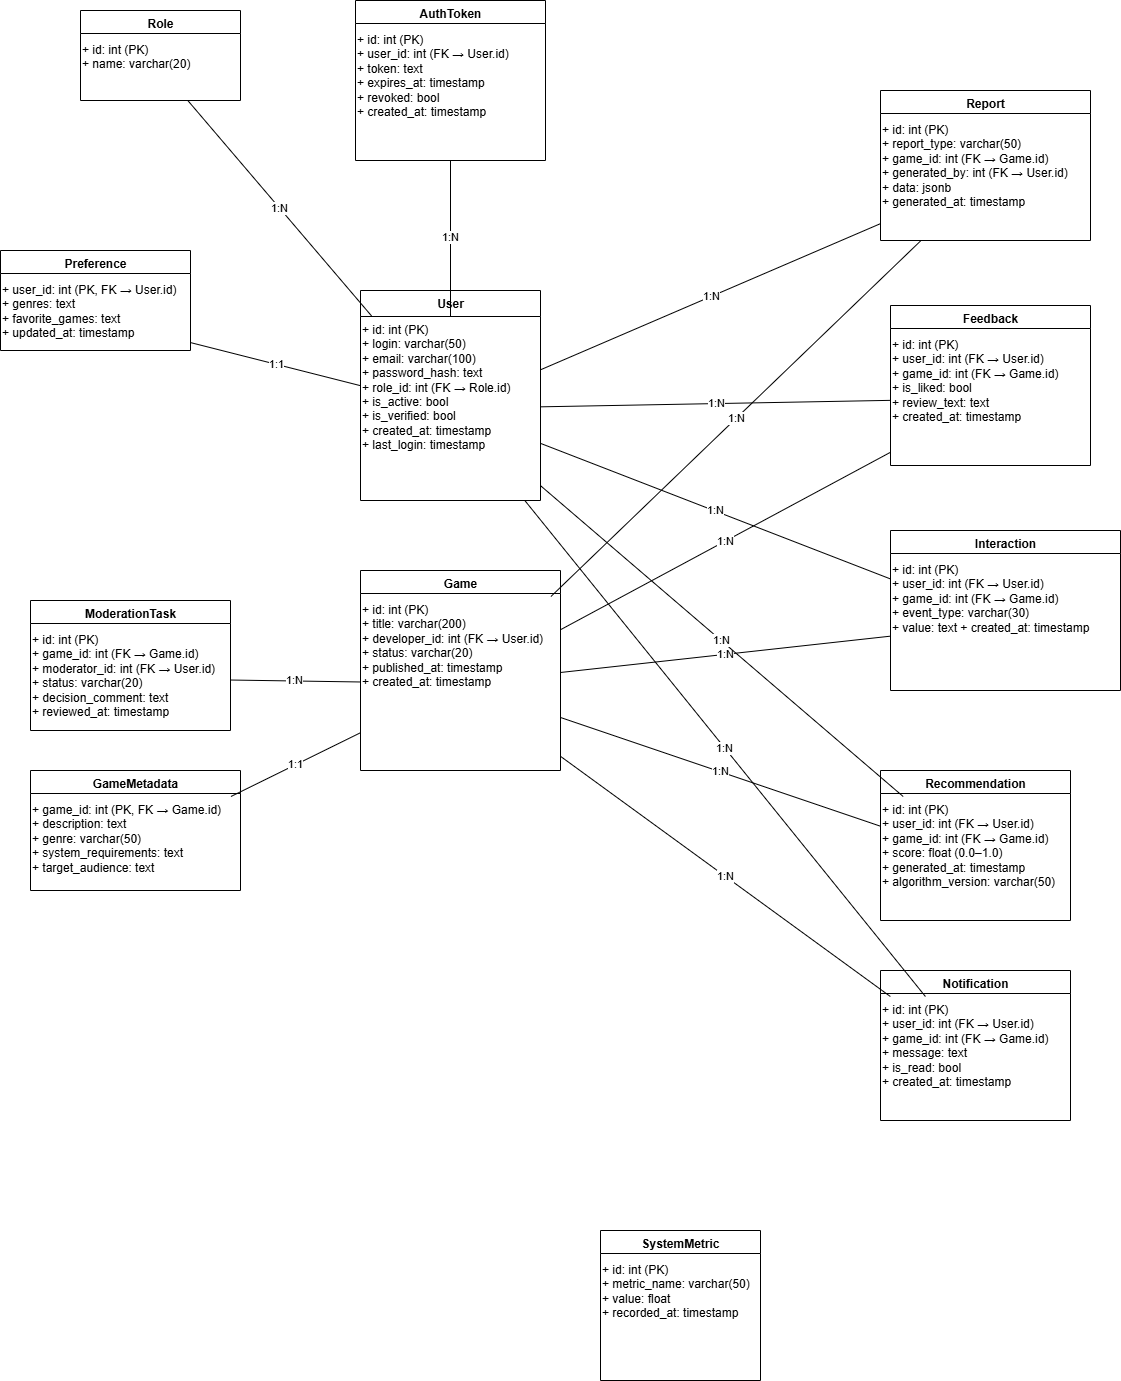

The diagram above was exported from draw.io. Its source (the exported page's mxGraphModel, read from the mxfile embedded in the PNG):
<mxGraphModel dx="2247" dy="1980" grid="1" gridSize="10" guides="1" tooltips="1" connect="1" arrows="1" fold="1" page="1" pageScale="1" pageWidth="827" pageHeight="1169" math="0" shadow="0">
  <root>
    <mxCell id="0" />
    <mxCell id="1" parent="0" />
    <mxCell id="2" parent="1" style="swimlane;html=1;fontStyle=1;align=center;verticalAlign=top;childLayout=stackLayout;horizontal=1;startSize=26;" value="User" vertex="1">
      <mxGeometry height="210" width="180" x="80" y="-240" as="geometry" />
    </mxCell>
    <mxCell id="3" parent="2" style="text;html=1;strokeColor=none;fillColor=none;align=left;verticalAlign=top;" value="+ id: int (PK)&amp;nbsp;&lt;div&gt;+ login: varchar(50)&amp;nbsp;&lt;/div&gt;&lt;div&gt;+ email: varchar(100)&amp;nbsp;&lt;/div&gt;&lt;div&gt;+ password_hash: text&amp;nbsp;&lt;/div&gt;&lt;div&gt;+ role_id: int (FK → Role.id)&amp;nbsp;&lt;/div&gt;&lt;div&gt;+ is_active: bool&amp;nbsp;&lt;/div&gt;&lt;div&gt;+ is_verified: bool&amp;nbsp;&lt;/div&gt;&lt;div&gt;+ created_at: timestamp&amp;nbsp;&lt;/div&gt;&lt;div&gt;+ last_login: timestamp&lt;/div&gt;" vertex="1">
      <mxGeometry height="184" width="180" y="26" as="geometry" />
    </mxCell>
    <mxCell id="4" parent="1" style="swimlane;html=1;fontStyle=1;align=center;verticalAlign=top;" value="Role" vertex="1">
      <mxGeometry height="90" width="160" x="-200" y="-520" as="geometry" />
    </mxCell>
    <mxCell id="5" parent="4" style="text;html=1;strokeColor=none;fillColor=none;align=left;verticalAlign=top;" value="+ id: int (PK)&amp;nbsp;&lt;div&gt;+ name: varchar(20)&lt;/div&gt;" vertex="1">
      <mxGeometry height="64" width="160" y="26" as="geometry" />
    </mxCell>
    <mxCell id="41" parent="1" style="swimlane;html=1;fontStyle=1;align=center;verticalAlign=top;" value="AuthToken" vertex="1">
      <mxGeometry height="160" width="190" x="75" y="-530" as="geometry" />
    </mxCell>
    <mxCell id="42" parent="41" style="text;html=1;strokeColor=none;fillColor=none;align=left;verticalAlign=top;" value="+ id: int (PK)&amp;nbsp;&lt;div&gt;+ user_id: int (FK → User.id)&amp;nbsp;&lt;/div&gt;&lt;div&gt;+ token: text&amp;nbsp;&lt;/div&gt;&lt;div&gt;+ expires_at: timestamp&amp;nbsp;&lt;/div&gt;&lt;div&gt;+ revoked: bool&amp;nbsp;&lt;/div&gt;&lt;div&gt;+ created_at: timestamp&lt;/div&gt;" vertex="1">
      <mxGeometry height="134" width="190" y="26" as="geometry" />
    </mxCell>
    <mxCell id="6" parent="1" style="swimlane;html=1;fontStyle=1;align=center;verticalAlign=top;" value="Preference" vertex="1">
      <mxGeometry height="100" width="190" x="-280" y="-280" as="geometry" />
    </mxCell>
    <mxCell id="7" parent="6" style="text;html=1;strokeColor=none;fillColor=none;align=left;verticalAlign=top;" value="+ user_id: int (PK, FK → User.id)&lt;div&gt;+ genres: text&amp;nbsp;&lt;/div&gt;&lt;div&gt;+ favorite_games: text&amp;nbsp;&lt;/div&gt;&lt;div&gt;+ updated_at: timestamp&lt;/div&gt;" vertex="1">
      <mxGeometry height="84" width="190" y="26" as="geometry" />
    </mxCell>
    <mxCell id="8" parent="1" style="swimlane;html=1;fontStyle=1;align=center;verticalAlign=top;" value="Game" vertex="1">
      <mxGeometry height="200" width="200" x="80" y="40" as="geometry" />
    </mxCell>
    <mxCell id="9" parent="8" style="text;html=1;strokeColor=none;fillColor=none;align=left;verticalAlign=top;" value="+ id: int (PK)&amp;nbsp;&lt;div&gt;+ title: varchar(200)&amp;nbsp;&lt;/div&gt;&lt;div&gt;+ developer_id: int (FK → User.id)&amp;nbsp;&lt;/div&gt;&lt;div&gt;+ status: varchar(20)&amp;nbsp;&lt;/div&gt;&lt;div&gt;+ published_at: timestamp&amp;nbsp;&lt;/div&gt;&lt;div&gt;+ created_at: timestamp&lt;/div&gt;" vertex="1">
      <mxGeometry height="174" width="200" y="26" as="geometry" />
    </mxCell>
    <mxCell id="10" parent="1" style="swimlane;html=1;fontStyle=1;align=center;verticalAlign=top;" value="GameMetadata" vertex="1">
      <mxGeometry height="120" width="210" x="-250" y="240" as="geometry" />
    </mxCell>
    <mxCell id="11" parent="10" style="text;html=1;strokeColor=none;fillColor=none;align=left;verticalAlign=top;" value="+ game_id: int (PK, FK → Game.id)&amp;nbsp;&lt;div&gt;+ description: text&amp;nbsp;&lt;/div&gt;&lt;div&gt;+ genre: varchar(50)&amp;nbsp;&lt;/div&gt;&lt;div&gt;+ system_requirements: text&amp;nbsp;&lt;/div&gt;&lt;div&gt;+ target_audience: text&lt;/div&gt;" vertex="1">
      <mxGeometry height="94" width="210" y="26" as="geometry" />
    </mxCell>
    <mxCell id="12" parent="1" style="swimlane;html=1;fontStyle=1;align=center;verticalAlign=top;" value="ModerationTask" vertex="1">
      <mxGeometry height="130" width="200" x="-250" y="70" as="geometry" />
    </mxCell>
    <mxCell id="13" parent="12" style="text;html=1;strokeColor=none;fillColor=none;align=left;verticalAlign=top;" value="+ id: int (PK)&amp;nbsp;&lt;div&gt;+ game_id: int (FK → Game.id)&amp;nbsp;&lt;/div&gt;&lt;div&gt;+ moderator_id: int (FK → User.id)&amp;nbsp;&lt;/div&gt;&lt;div&gt;+ status: varchar(20)&amp;nbsp;&lt;/div&gt;&lt;div&gt;+ decision_comment: text&amp;nbsp;&lt;/div&gt;&lt;div&gt;+ reviewed_at: timestamp&lt;/div&gt;" vertex="1">
      <mxGeometry height="104" width="200" y="26" as="geometry" />
    </mxCell>
    <mxCell id="14" parent="1" style="swimlane;html=1;fontStyle=1;align=center;verticalAlign=top;" value="Feedback" vertex="1">
      <mxGeometry height="160" width="200" x="610" y="-225" as="geometry" />
    </mxCell>
    <mxCell id="15" parent="14" style="text;html=1;strokeColor=none;fillColor=none;align=left;verticalAlign=top;" value="+ id: int (PK)&amp;nbsp;&lt;div&gt;+ user_id: int (FK → User.id)&amp;nbsp;&lt;/div&gt;&lt;div&gt;+ game_id: int (FK → Game.id)&amp;nbsp;&lt;/div&gt;&lt;div&gt;+ is_liked: bool&amp;nbsp;&lt;/div&gt;&lt;div&gt;+ review_text: text&amp;nbsp;&lt;/div&gt;&lt;div&gt;+ created_at: timestamp&lt;/div&gt;" vertex="1">
      <mxGeometry height="134" width="200" y="26" as="geometry" />
    </mxCell>
    <mxCell id="16" parent="1" style="swimlane;html=1;fontStyle=1;align=center;verticalAlign=top;" value="Interaction" vertex="1">
      <mxGeometry height="160" width="230" x="610" as="geometry" />
    </mxCell>
    <mxCell id="17" parent="16" style="text;html=1;strokeColor=none;fillColor=none;align=left;verticalAlign=top;" value="+ id: int (PK)&amp;nbsp;&lt;div&gt;+ user_id: int (FK → User.id)&amp;nbsp;&lt;/div&gt;&lt;div&gt;+ game_id: int (FK → Game.id)&amp;nbsp;&lt;/div&gt;&lt;div&gt;+ event_type: varchar(30)&amp;nbsp;&lt;/div&gt;&lt;div&gt;+ value: text + created_at: timestamp&lt;/div&gt;" vertex="1">
      <mxGeometry height="134" width="230" y="26" as="geometry" />
    </mxCell>
    <mxCell id="18" parent="1" style="swimlane;html=1;fontStyle=1;align=center;verticalAlign=top;" value="Recommendation" vertex="1">
      <mxGeometry height="150" width="190" x="600" y="240" as="geometry" />
    </mxCell>
    <mxCell id="19" parent="18" style="text;html=1;strokeColor=none;fillColor=none;align=left;verticalAlign=top;" value="+ id: int (PK)&amp;nbsp;&lt;div&gt;+ user_id: int (FK → User.id)&amp;nbsp;&lt;/div&gt;&lt;div&gt;+ game_id: int (FK → Game.id)&amp;nbsp;&lt;/div&gt;&lt;div&gt;+ score: float (0.0–1.0)&amp;nbsp;&lt;/div&gt;&lt;div&gt;+ generated_at: timestamp&amp;nbsp;&lt;/div&gt;&lt;div&gt;+ algorithm_version: varchar(50)&lt;/div&gt;" vertex="1">
      <mxGeometry height="124" width="190" y="26" as="geometry" />
    </mxCell>
    <mxCell id="20" parent="1" style="swimlane;html=1;fontStyle=1;align=center;verticalAlign=top;" value="Notification" vertex="1">
      <mxGeometry height="150" width="190" x="600" y="440" as="geometry" />
    </mxCell>
    <mxCell id="21" parent="20" style="text;html=1;strokeColor=none;fillColor=none;align=left;verticalAlign=top;" value="+ id: int (PK)&amp;nbsp;&lt;div&gt;+ user_id: int (FK → User.id)&amp;nbsp;&lt;/div&gt;&lt;div&gt;+ game_id: int (FK → Game.id)&amp;nbsp;&lt;/div&gt;&lt;div&gt;+ message: text&amp;nbsp;&lt;/div&gt;&lt;div&gt;+ is_read: bool&amp;nbsp;&lt;/div&gt;&lt;div&gt;+ created_at: timestamp&lt;/div&gt;" vertex="1">
      <mxGeometry height="124" width="190" y="26" as="geometry" />
    </mxCell>
    <mxCell id="22" parent="1" style="swimlane;html=1;fontStyle=1;align=center;verticalAlign=top;" value="Report" vertex="1">
      <mxGeometry height="150" width="210" x="600" y="-440" as="geometry" />
    </mxCell>
    <mxCell id="23" parent="22" style="text;html=1;strokeColor=none;fillColor=none;align=left;verticalAlign=top;" value="+ id: int (PK)&amp;nbsp;&lt;div&gt;+ report_type: varchar(50)&amp;nbsp;&lt;/div&gt;&lt;div&gt;+ game_id: int (FK → Game.id)&amp;nbsp;&lt;/div&gt;&lt;div&gt;+ generated_by: int (FK → User.id)&amp;nbsp;&lt;/div&gt;&lt;div&gt;+ data: jsonb&amp;nbsp;&lt;/div&gt;&lt;div&gt;+ generated_at: timestamp&lt;/div&gt;" vertex="1">
      <mxGeometry height="124" width="210" y="26" as="geometry" />
    </mxCell>
    <mxCell id="24" parent="1" style="swimlane;html=1;fontStyle=1;align=center;verticalAlign=top;" value="SystemMetric" vertex="1">
      <mxGeometry height="150" width="160" x="320" y="700" as="geometry" />
    </mxCell>
    <mxCell id="25" parent="24" style="text;html=1;strokeColor=none;fillColor=none;align=left;verticalAlign=top;" value="+ id: int (PK)&amp;nbsp;&lt;div&gt;+ metric_name: varchar(50)&amp;nbsp;&lt;/div&gt;&lt;div&gt;+ value: float&amp;nbsp;&lt;/div&gt;&lt;div&gt;+ recorded_at: timestamp&lt;/div&gt;" vertex="1">
      <mxGeometry height="124" width="160" y="26" as="geometry" />
    </mxCell>
    <mxCell id="27" edge="1" parent="1" source="5" style="endArrow=none;html=1;" target="3" value="1:N">
      <mxGeometry height="50" relative="1" width="50" as="geometry" />
    </mxCell>
    <mxCell id="28" edge="1" parent="1" source="3" style="endArrow=none;html=1;" target="7" value="1:1">
      <mxGeometry height="50" relative="1" width="50" as="geometry" />
    </mxCell>
    <mxCell id="43" edge="1" parent="1" source="3" style="endArrow=none;html=1;" target="42" value="1:N">
      <mxGeometry height="50" relative="1" width="50" as="geometry" />
    </mxCell>
    <mxCell id="30" edge="1" parent="1" source="3" style="endArrow=none;html=1;" target="15" value="1:N">
      <mxGeometry height="50" relative="1" width="50" as="geometry" />
    </mxCell>
    <mxCell id="31" edge="1" parent="1" source="9" style="endArrow=none;html=1;" target="15" value="1:N">
      <mxGeometry height="50" relative="1" width="50" as="geometry" />
    </mxCell>
    <mxCell id="32" edge="1" parent="1" source="3" style="endArrow=none;html=1;" target="17" value="1:N">
      <mxGeometry height="50" relative="1" width="50" as="geometry" />
    </mxCell>
    <mxCell id="33" edge="1" parent="1" source="9" style="endArrow=none;html=1;" target="17" value="1:N">
      <mxGeometry height="50" relative="1" width="50" as="geometry" />
    </mxCell>
    <mxCell id="34" edge="1" parent="1" source="9" style="endArrow=none;html=1;" target="13" value="1:N">
      <mxGeometry height="50" relative="1" width="50" as="geometry" />
    </mxCell>
    <mxCell id="35" edge="1" parent="1" source="3" style="endArrow=none;html=1;" target="19" value="1:N">
      <mxGeometry height="50" relative="1" width="50" as="geometry" />
    </mxCell>
    <mxCell id="36" edge="1" parent="1" source="9" style="endArrow=none;html=1;" target="19" value="1:N">
      <mxGeometry height="50" relative="1" width="50" as="geometry" />
    </mxCell>
    <mxCell id="37" edge="1" parent="1" source="3" style="endArrow=none;html=1;" target="21" value="1:N">
      <mxGeometry height="50" relative="1" width="50" as="geometry" />
    </mxCell>
    <mxCell id="38" edge="1" parent="1" source="9" style="endArrow=none;html=1;" target="21" value="1:N">
      <mxGeometry height="50" relative="1" width="50" as="geometry" />
    </mxCell>
    <mxCell id="39" edge="1" parent="1" source="3" style="endArrow=none;html=1;" target="23" value="1:N">
      <mxGeometry height="50" relative="1" width="50" as="geometry" />
    </mxCell>
    <mxCell id="40" edge="1" parent="1" source="9" style="endArrow=none;html=1;" target="23" value="1:N">
      <mxGeometry height="50" relative="1" width="50" as="geometry" />
    </mxCell>
    <mxCell id="29" edge="1" parent="1" source="9" style="endArrow=none;html=1;" target="11" value="1:1">
      <mxGeometry height="50" relative="1" width="50" as="geometry" />
    </mxCell>
  </root>
</mxGraphModel>